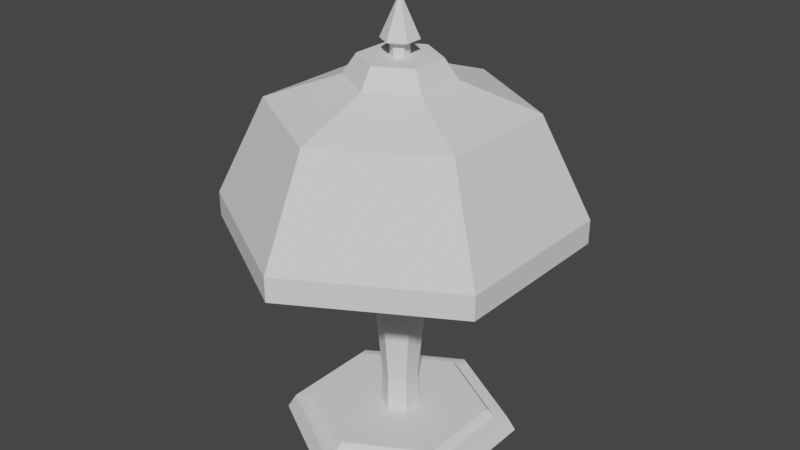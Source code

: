 # Source: Lumin_ria.blend  (saved by Blender 2.91.10; exported with 4.5.12 LTS)
import bpy
from mathutils import Matrix  # noqa: F401  (used for matrix-valued properties, if any)

bpy.ops.wm.read_factory_settings(use_empty=True)
scene = bpy.context.scene
scene.name = 'Scene'

# ---- collections
col_collection = bpy.data.collections.new('Collection'); scene.collection.children.link(col_collection)

# ---- world
world_world = bpy.data.worlds.new('World'); scene.world = world_world
world_world.use_nodes = True; world_world.node_tree.nodes.clear()
_N = world_world.node_tree.nodes; _L = world_world.node_tree.links
n0 = _N.new('ShaderNodeOutputWorld'); n0.name = 'World Output'; n0.location = (300, 300)
n1 = _N.new('ShaderNodeBackground'); n1.name = 'Background'; n1.location = (10, 300)
n1.inputs[0].default_value = (0.05088, 0.05088, 0.05088, 1.0)
_L.new(n1.outputs[0], n0.inputs[0])
n0.is_active_output = True
world_world.color = (0.05088, 0.05088, 0.05088)
world_world.use_sun_shadow = False
world_world.sun_shadow_jitter_overblur = 0.0

# ---- meshes
me_circle = bpy.data.meshes.new('Circle')
me_circle.from_pydata([(0.0, 0.15, 0.0), (-0.1299, 0.075, 0.0), (-0.1299, -0.075, 0.0), (1.311e-08, -0.15, 0.0), (0.1299, -0.075, 0.0), (0.1299, 0.075, 0.0), (-5.891e-10, 0.1219, 0.01866), (-0.1055, 0.06093, 0.01866), (-0.1055, -0.06093, 0.01866), (1.038e-08, -0.1219, 0.01866), (0.1055, -0.06093, 0.01866), (0.1055, 0.06093, 0.01866), (-0.1204, 0.06949, 0.01866), (0.0, 0.139, 0.01866), (-0.1204, -0.06949, 0.01866), (1.215e-08, -0.139, 0.01866), (0.1204, -0.06949, 0.01866), (0.1204, 0.06949, 0.01866), (-3.254e-09, 0.02436, 0.02816), (-0.0211, 0.01218, 0.02816), (-0.0211, -0.01218, 0.02816), (3.864e-09, -0.02436, 0.02816), (0.0211, -0.01218, 0.02816), (0.0211, 0.01218, 0.02816), (-0.09778, 0.05645, 0.02816), (-2.07e-10, 0.1129, 0.02816), (-0.09778, -0.05645, 0.02816), (9.958e-09, -0.1129, 0.02816), (0.09778, -0.05645, 0.02816), (0.09778, 0.05645, 0.02816), (-3.245e-09, 0.03447, 0.1995), (-0.02985, 0.01724, 0.1995), (-0.02985, -0.01724, 0.1995), (6.827e-09, -0.03447, 0.1995), (0.02985, -0.01724, 0.1995), (0.02985, 0.01724, 0.1995), (-0.01989, 0.01148, 0.07406), (-2.241e-09, 0.02297, 0.07406), (0.01989, 0.01148, 0.07406), (0.01989, -0.01148, 0.07406), (4.47e-09, -0.02297, 0.07406), (-0.01989, -0.01148, 0.07406), (-6.784e-09, 0.04417, 0.2086), (-0.03825, 0.02208, 0.2086), (-0.03825, -0.02208, 0.2086), (6.121e-09, -0.04417, 0.2086), (0.03825, -0.02208, 0.2086), (0.03825, 0.02208, 0.2086), (-3.439e-09, 0.03672, 0.2264), (-0.0318, 0.01836, 0.2264), (-0.0318, -0.01836, 0.2264), (7.29e-09, -0.03672, 0.2264), (0.0318, -0.01836, 0.2264), (0.0318, 0.01836, 0.2264), (-2.015e-09, 0.02463, 0.2369), (-0.02133, 0.01231, 0.2369), (-0.02133, -0.01231, 0.2369), (5.18e-09, -0.02463, 0.2369), (0.02133, -0.01231, 0.2369), (0.02133, 0.01231, 0.2369), (2.117e-09, 0.02699, 0.2474), (-0.02338, 0.0135, 0.2474), (-0.02338, -0.0135, 0.2474), (1e-08, -0.02699, 0.2474), (0.02338, -0.0135, 0.2474), (0.02338, 0.0135, 0.2474), (-3.652e-09, 0.03598, 0.2548), (-0.03116, 0.01799, 0.2548), (-0.03116, -0.01799, 0.2548), (6.861e-09, -0.03598, 0.2548), (0.03116, -0.01799, 0.2548), (0.03116, 0.01799, 0.2548), (-1.658e-09, 0.01888, 0.2621), (-0.01635, 0.009442, 0.2621), (-0.01635, -0.009442, 0.2621), (4.959e-09, -0.01888, 0.2621), (0.01635, -0.009442, 0.2621), (0.01635, 0.009442, 0.2621), (-0.02746, 0.01585, 0.2621), (-1.658e-09, 0.03171, 0.2621), (-0.02746, -0.01585, 0.2621), (7.606e-09, -0.03171, 0.2621), (0.02746, -0.01585, 0.2621), (0.02746, 0.01585, 0.2621), (2.393e-08, 0.01888, 0.3996), (-0.01635, 0.009442, 0.3996), (-0.01635, -0.009442, 0.3996), (3.055e-08, -0.01888, 0.3996), (0.01635, -0.009442, 0.3996), (0.01635, 0.009442, 0.3996), (3.709e-08, 0.1603, 0.4345), (-0.1388, 0.08014, 0.4345), (-0.1388, -0.08014, 0.4345), (5.11e-08, -0.1603, 0.4345), (0.1388, -0.08014, 0.4345), (0.1388, 0.08014, 0.4345), (3.224e-08, 0.2221, 0.3084), (-0.1923, 0.111, 0.3084), (-0.1923, -0.111, 0.3084), (5.165e-08, -0.2221, 0.3084), (0.1923, -0.111, 0.3084), (0.1923, 0.111, 0.3084), (-0.1772, 0.1023, 0.2777), (3.343e-08, 0.2046, 0.2777), (-0.1772, -0.1023, 0.2777), (5.194e-08, -0.2046, 0.2777), (0.1772, -0.1023, 0.2777), (0.1772, 0.1023, 0.2777), (-0.05755, 0.03323, 0.4685), (4.367e-08, 0.06645, 0.4685), (-0.05755, -0.03323, 0.4685), (4.948e-08, -0.06645, 0.4685), (0.05755, -0.03323, 0.4685), (0.05755, 0.03323, 0.4685), (-0.01002, 0.005784, 0.4935), (4.386e-08, 0.01157, 0.4935), (-0.01002, -0.005784, 0.4935), (4.528e-08, -0.01157, 0.4935), (0.01002, -0.005784, 0.4935), (0.01002, 0.005784, 0.4935), (-0.1923, 0.111, 0.2777), (3.313e-08, 0.2221, 0.2777), (-0.1923, -0.111, 0.2777), (5.255e-08, -0.2221, 0.2777), (0.1923, -0.111, 0.2777), (0.1923, 0.111, 0.2777), (-0.1262, 0.07285, 0.4295), (2.922e-08, 0.1457, 0.4295), (-0.1262, -0.07285, 0.4295), (4.24e-08, -0.1457, 0.4295), (0.1262, -0.07285, 0.4295), (0.1262, 0.07285, 0.4295), (-0.0429, 0.02477, 0.4935), (4.122e-08, 0.04953, 0.4935), (-0.0429, -0.02477, 0.4935), (4.555e-08, -0.04953, 0.4935), (0.0429, -0.02477, 0.4935), (0.0429, 0.02477, 0.4935), (-0.01002, 0.005784, 0.5077), (4.386e-08, 0.01157, 0.5077), (-0.01002, -0.005784, 0.5077), (4.528e-08, -0.01157, 0.5077), (0.01002, -0.005784, 0.5077), (0.01002, 0.005784, 0.5077), (-0.02004, 0.01157, 0.513), (3.51e-08, 0.02314, 0.513), (-0.02004, -0.01157, 0.513), (3.794e-08, -0.02314, 0.513), (0.02004, -0.01157, 0.513), (0.02004, 0.01157, 0.513), (3.912e-08, 8.537e-09, 0.565)], [], [(1, 0, 5, 4, 3, 2), (10, 11, 29, 28), (5, 0, 13, 17), (3, 4, 16, 15), (1, 2, 14, 12), (4, 5, 17, 16), (2, 3, 15, 14), (0, 1, 12, 13), (7, 6, 13, 12), (8, 7, 12, 14), (9, 8, 14, 15), (10, 9, 15, 16), (11, 10, 16, 17), (6, 11, 17, 13), (37, 36, 31, 30), (8, 9, 27, 26), (6, 7, 24, 25), (11, 6, 25, 29), (9, 10, 28, 27), (7, 8, 26, 24), (19, 18, 25, 24), (20, 19, 24, 26), (21, 20, 26, 27), (22, 21, 27, 28), (23, 22, 28, 29), (18, 23, 29, 25), (31, 32, 44, 43), (38, 37, 30, 35), (40, 39, 34, 33), (36, 41, 32, 31), (39, 38, 35, 34), (41, 40, 33, 32), (20, 21, 40, 41), (22, 23, 38, 39), (19, 20, 41, 36), (21, 22, 39, 40), (23, 18, 37, 38), (18, 19, 36, 37), (46, 47, 53, 52), (34, 35, 47, 46), (32, 33, 45, 44), (30, 31, 43, 42), (35, 30, 42, 47), (33, 34, 46, 45), (53, 48, 54, 59), (44, 45, 51, 50), (42, 43, 49, 48), (47, 42, 48, 53), (45, 46, 52, 51), (43, 44, 50, 49), (58, 59, 65, 64), (51, 52, 58, 57), (49, 50, 56, 55), (52, 53, 59, 58), (50, 51, 57, 56), (48, 49, 55, 54), (65, 60, 66, 71), (56, 57, 63, 62), (54, 55, 61, 60), (59, 54, 60, 65), (57, 58, 64, 63), (55, 56, 62, 61), (70, 71, 83, 82), (63, 64, 70, 69), (61, 62, 68, 67), (64, 65, 71, 70), (62, 63, 69, 68), (60, 61, 67, 66), (76, 77, 89, 88), (68, 69, 81, 80), (66, 67, 78, 79), (71, 66, 79, 83), (69, 70, 82, 81), (67, 68, 80, 78), (73, 72, 79, 78), (74, 73, 78, 80), (75, 74, 80, 81), (76, 75, 81, 82), (77, 76, 82, 83), (72, 77, 83, 79), (85, 86, 87, 88, 89, 84), (74, 75, 87, 86), (72, 73, 85, 84), (77, 72, 84, 89), (75, 76, 88, 87), (73, 74, 86, 85), (95, 113, 112, 94), (100, 124, 125, 101), (94, 100, 101, 95), (92, 98, 99, 93), (90, 96, 97, 91), (95, 101, 96, 90), (93, 99, 100, 94), (91, 97, 98, 92), (107, 131, 127, 103), (98, 122, 123, 99), (96, 121, 120, 97), (101, 125, 121, 96), (99, 123, 124, 100), (97, 120, 122, 98), (109, 133, 137, 113), (93, 111, 110, 92), (91, 108, 109, 90), (90, 109, 113, 95), (94, 112, 111, 93), (92, 110, 108, 91), (115, 119, 143, 139), (112, 136, 135, 111), (110, 134, 132, 108), (113, 137, 136, 112), (111, 135, 134, 110), (108, 132, 133, 109), (102, 120, 121, 103), (104, 122, 120, 102), (105, 123, 122, 104), (106, 124, 123, 105), (107, 125, 124, 106), (103, 121, 125, 107), (126, 127, 131, 130, 129, 128), (105, 129, 130, 106), (102, 126, 128, 104), (106, 130, 131, 107), (104, 128, 129, 105), (103, 127, 126, 102), (115, 133, 132, 114), (114, 132, 134, 116), (116, 134, 135, 117), (117, 135, 136, 118), (118, 136, 137, 119), (119, 137, 133, 115), (143, 142, 148, 149), (118, 117, 141, 142), (116, 114, 138, 140), (119, 118, 142, 143), (117, 116, 140, 141), (114, 115, 139, 138), (145, 149, 150), (141, 140, 146, 147), (138, 139, 145, 144), (139, 143, 149, 145), (142, 141, 147, 148), (140, 138, 144, 146), (148, 147, 150), (146, 144, 150), (149, 148, 150), (147, 146, 150), (144, 145, 150)])
_uv = me_circle.uv_layers.new(name='UVMap')
_uv.uv.foreach_set('vector', [0.0, 0.0, 0.0, 0.0, 0.0, 0.0, 0.0, 0.0, 0.0, 0.0, 0.0, 0.0, 0.0, 0.0, 0.0, 0.0, 0.0, 0.0, 0.0, 0.0, 0.0, 0.0, 0.0, 0.0, 0.0, 0.0, 0.0, 0.0, 0.0, 0.0, 0.0, 0.0, 0.0, 0.0, 0.0, 0.0, 0.0, 0.0, 0.0, 0.0, 0.0, 0.0, 0.0, 0.0, 0.0, 0.0, 0.0, 0.0, 0.0, 0.0, 0.0, 0.0, 0.0, 0.0, 0.0, 0.0, 0.0, 0.0, 0.0, 0.0, 0.0, 0.0, 0.0, 0.0, 0.0, 0.0, 0.0, 0.0, 0.0, 0.0, 0.0, 0.0, 0.0, 0.0, 0.0, 0.0, 0.0, 0.0, 0.0, 0.0, 0.0, 0.0, 0.0, 0.0, 0.0, 0.0, 0.0, 0.0, 0.0, 0.0, 0.0, 0.0, 0.0, 0.0, 0.0, 0.0, 0.0, 0.0, 0.0, 0.0, 0.0, 0.0, 0.0, 0.0, 0.0, 0.0, 0.0, 0.0, 0.0, 0.0, 0.0, 0.0, 0.0, 0.0, 0.0, 0.0, 0.0, 0.0, 0.0, 0.0, 0.0, 0.0, 0.0, 0.0, 0.0, 0.0, 0.0, 0.0, 0.0, 0.0, 0.0, 0.0, 0.0, 0.0, 0.0, 0.0, 0.0, 0.0, 0.0, 0.0, 0.0, 0.0, 0.0, 0.0, 0.0, 0.0, 0.0, 0.0, 0.0, 0.0, 0.0, 0.0, 0.0, 0.0, 0.0, 0.0, 0.0, 0.0, 0.0, 0.0, 0.0, 0.0, 0.0, 0.0, 0.0, 0.0, 0.0, 0.0, 0.0, 0.0, 0.0, 0.0, 0.0, 0.0, 0.0, 0.0, 0.0, 0.0, 0.0, 0.0, 0.0, 0.0, 0.0, 0.0, 0.0, 0.0, 0.0, 0.0, 0.0, 0.0, 0.0, 0.0, 0.0, 0.0, 0.0, 0.0, 0.0, 0.0, 0.0, 0.0, 0.0, 0.0, 0.0, 0.0, 0.0, 0.0, 0.0, 0.0, 0.0, 0.0, 0.0, 0.0, 0.0, 0.0, 0.0, 0.0, 0.0, 0.0, 0.0, 0.0, 0.0, 0.0, 0.0, 0.0, 0.0, 0.0, 0.0, 0.0, 0.0, 0.0, 0.0, 0.0, 0.0, 0.0, 0.0, 0.0, 0.0, 0.0, 0.0, 0.0, 0.0, 0.0, 0.0, 0.0, 0.0, 0.0, 0.0, 0.0, 0.0, 0.0, 0.0, 0.0, 0.0, 0.0, 0.0, 0.0, 0.0, 0.0, 0.0, 0.0, 0.0, 0.0, 0.0, 0.0, 0.0, 0.0, 0.0, 0.0, 0.0, 0.0, 0.0, 0.0, 0.0, 0.0, 0.0, 0.0, 0.0, 0.0, 0.0, 0.0, 0.0, 0.0, 0.0, 0.0, 0.0, 0.0, 0.0, 0.0, 0.0, 0.0, 0.0, 0.0, 0.0, 0.0, 0.0, 0.0, 0.0, 0.0, 0.0, 0.0, 0.0, 0.0, 0.0, 0.0, 0.0, 0.0, 0.0, 0.0, 0.0, 0.0, 0.0, 0.0, 0.0, 0.0, 0.0, 0.0, 0.0, 0.0, 0.0, 0.0, 0.0, 0.0, 0.0, 0.0, 0.0, 0.0, 0.0, 0.0, 0.0, 0.0, 0.0, 0.0, 0.0, 0.0, 0.0, 0.0, 0.0, 0.0, 0.0, 0.0, 0.0, 0.0, 0.0, 0.0, 0.0, 0.0, 0.0, 0.0, 0.0, 0.0, 0.0, 0.0, 0.0, 0.0, 0.0, 0.0, 0.0, 0.0, 0.0, 0.0, 0.0, 0.0, 0.0, 0.0, 0.0, 0.0, 0.0, 0.0, 0.0, 0.0, 0.0, 0.0, 0.0, 0.0, 0.0, 0.0, 0.0, 0.0, 0.0, 0.0, 0.0, 0.0, 0.0, 0.0, 0.0, 0.0, 0.0, 0.0, 0.0, 0.0, 0.0, 0.0, 0.0, 0.0, 0.0, 0.0, 0.0, 0.0, 0.0, 0.0, 0.0, 0.0, 0.0, 0.0, 0.0, 0.0, 0.0, 0.0, 0.0, 0.0, 0.0, 0.0, 0.0, 0.0, 0.0, 0.0, 0.0, 0.0, 0.0, 0.0, 0.0, 0.0, 0.0, 0.0, 0.0, 0.0, 0.0, 0.0, 0.0, 0.0, 0.0, 0.0, 0.0, 0.0, 0.0, 0.0, 0.0, 0.0, 0.0, 0.0, 0.0, 0.0, 0.0, 0.0, 0.0, 0.0, 0.0, 0.0, 0.0, 0.0, 0.0, 0.0, 0.0, 0.0, 0.0, 0.0, 0.0, 0.0, 0.0, 0.0, 0.0, 0.0, 0.0, 0.0, 0.0, 0.0, 0.0, 0.0, 0.0, 0.0, 0.0, 0.0, 0.0, 0.0, 0.0, 0.0, 0.0, 0.0, 0.0, 0.0, 0.0, 0.0, 0.0, 0.0, 0.0, 0.0, 0.0, 0.0, 0.0, 0.0, 0.0, 0.0, 0.0, 0.0, 0.0, 0.0, 0.0, 0.0, 0.0, 0.0, 0.0, 0.0, 0.0, 0.0, 0.0, 0.0, 0.0, 0.0, 0.0, 0.0, 0.0, 0.0, 0.0, 0.0, 0.0, 0.0, 0.0, 0.0, 0.0, 0.0, 0.0, 0.0, 0.0, 0.0, 0.0, 0.0, 0.0, 0.0, 0.0, 0.0, 0.0, 0.0, 0.0, 0.0, 0.0, 0.0, 0.0, 0.0, 0.0, 0.0, 0.0, 0.0, 0.0, 0.0, 0.0, 0.0, 0.0, 0.0, 0.0, 0.0, 0.0, 0.0, 0.0, 0.0, 0.0, 0.0, 0.0, 0.0, 0.0, 0.0, 0.0, 0.0, 0.0, 0.0, 0.0, 0.0, 0.0, 0.0, 0.0, 0.0, 0.0, 0.0, 0.0, 0.0, 0.0, 0.0, 0.0, 0.0, 0.0, 0.0, 0.0, 0.0, 0.0, 0.0, 0.0, 0.0, 0.0, 0.0, 0.0, 0.0, 0.0, 0.0, 0.0, 0.0, 0.0, 0.0, 0.0, 0.0, 0.0, 0.0, 0.0, 0.0, 0.0, 0.0, 0.0, 0.0, 0.0, 0.0, 0.0, 0.0, 0.0, 0.0, 0.0, 0.0, 0.0, 0.0, 0.0, 0.0, 0.0, 0.0, 0.0, 0.0, 0.0, 0.0, 0.0, 0.0, 0.0, 0.0, 0.0, 0.0, 0.0, 0.0, 0.0, 0.0, 0.0, 0.0, 0.0, 0.0, 0.0, 0.0, 0.0, 0.0, 0.0, 0.0, 0.0, 0.0, 0.0, 0.0, 0.0, 0.0, 0.0, 0.0, 0.0, 0.0, 0.0, 0.0, 0.0, 0.0, 0.0, 0.0, 0.0, 0.0, 0.0, 0.0, 0.0, 0.0, 0.0, 0.0, 0.0, 0.0, 0.0, 0.0, 0.0, 0.0, 0.0, 0.0, 0.0, 0.0, 0.0, 0.0, 0.0, 0.0, 0.0, 0.0, 0.0, 0.0, 0.0, 0.0, 0.0, 0.0, 0.0, 0.0, 0.0, 0.0, 0.0, 0.0, 0.0, 0.0, 0.0, 0.0, 0.0, 0.0, 0.0, 0.0, 0.0, 0.0, 0.0, 0.0, 0.0, 0.0, 0.0, 0.0, 0.0, 0.0, 0.0, 0.0, 0.0, 0.0, 0.0, 0.0, 0.0, 0.0, 0.0, 0.0, 0.0, 0.0, 0.0, 0.0, 0.0, 0.0, 0.0, 0.0, 0.0, 0.0, 0.0, 0.0, 0.0, 0.0, 0.0, 0.0, 0.0, 0.0, 0.0, 0.0, 0.0, 0.0, 0.0, 0.0, 0.0, 0.0, 0.0, 0.0, 0.0, 0.0, 0.0, 0.0, 0.0, 0.0, 0.0, 0.0, 0.0, 0.0, 0.0, 0.0, 0.0, 0.0, 0.0, 0.0, 0.0, 0.0, 0.0, 0.0, 0.0, 0.0, 0.0, 0.0, 0.0, 0.0, 0.0, 0.0, 0.0, 0.0, 0.0, 0.0, 0.0, 0.0, 0.0, 0.0, 0.0, 0.0, 0.0, 0.0, 0.0, 0.0, 0.0, 0.0, 0.0, 0.0, 0.0, 0.0, 0.0, 0.0, 0.0, 0.0, 0.0, 0.0, 0.0, 0.0, 0.0, 0.0, 0.0, 0.0, 0.0, 0.0, 0.0, 0.0, 0.0, 0.0, 0.0, 0.0, 0.0, 0.0, 0.0, 0.0, 0.0, 0.0, 0.0, 0.0, 0.0, 0.0, 0.0, 0.0, 0.0, 0.0, 0.0, 0.0, 0.0, 0.0, 0.0, 0.0, 0.0, 0.0, 0.0, 0.0, 0.0, 0.0, 0.0, 0.0, 0.0, 0.0, 0.0, 0.0, 0.0, 0.0, 0.0, 0.0, 0.0, 0.0, 0.0, 0.0, 0.0, 0.0, 0.0, 0.0, 0.0, 0.0, 0.0, 0.0, 0.0, 0.0, 0.0, 0.0, 0.0, 0.0, 0.0, 0.0, 0.0, 0.0, 0.0, 0.0, 0.0, 0.0, 0.0, 0.0, 0.0, 0.0, 0.0, 0.0, 0.0, 0.0, 0.0, 0.0, 0.0, 0.0, 0.0, 0.0, 0.0, 0.0, 0.0, 0.0, 0.0, 0.0, 0.0, 0.0, 0.0, 0.0, 0.0, 0.0, 0.0, 0.0, 0.0, 0.0, 0.0, 0.0, 0.0, 0.0, 0.0, 0.0, 0.0, 0.0, 0.0, 0.0, 0.0, 0.0, 0.0, 0.0, 0.0, 0.0, 0.0, 0.0, 0.0, 0.0, 0.0, 0.0, 0.0, 0.0, 0.0, 0.0, 0.0, 0.0, 0.0, 0.0, 0.0, 0.0, 0.0, 0.0, 0.0, 0.0, 0.0, 0.0, 0.0, 0.0, 0.0, 0.0, 0.0, 0.0, 0.0, 0.0, 0.0, 0.0, 0.0, 0.0, 0.0, 0.0, 0.0, 0.0, 0.0, 0.0, 0.0, 0.0, 0.0, 0.0, 0.0, 0.0, 0.0, 0.0, 0.0, 0.0, 0.0, 0.0, 0.0, 0.0, 0.0, 0.0, 0.0, 0.0, 0.0, 0.0, 0.0, 0.0, 0.0, 0.0, 0.0, 0.0, 0.0, 0.0, 0.0, 0.0, 0.0, 0.0, 0.0, 0.0, 0.0, 0.0, 0.0, 0.0, 0.0, 0.0, 0.0, 0.0, 0.0, 0.0, 0.0, 0.0, 0.0, 0.0, 0.0, 0.0, 0.0, 0.0, 0.0, 0.0, 0.0, 0.0, 0.0, 0.0, 0.0, 0.0, 0.0, 0.0, 0.0, 0.0, 0.0, 0.0, 0.0, 0.0, 0.0, 0.0, 0.0, 0.0, 0.0, 0.0, 0.0, 0.0, 0.0, 0.0, 0.0, 0.0, 0.0, 0.0, 0.0, 0.0, 0.0, 0.0, 0.0, 0.0, 0.0, 0.0, 0.0, 0.0, 0.0, 0.0, 0.0, 0.0, 0.0, 0.0, 0.0, 0.0, 0.0, 0.0, 0.0, 0.0, 0.0, 0.0, 0.0, 0.0, 0.0, 0.0, 0.0, 0.0, 0.0, 0.0, 0.0, 0.0, 0.0, 0.0, 0.0, 0.0, 0.0, 0.0, 0.0, 0.0, 0.0, 0.0, 0.0, 0.0, 0.0, 0.0, 0.0, 0.0, 0.0, 0.0, 0.0, 0.0, 0.0, 0.0, 0.0, 0.0, 0.0, 0.0, 0.0, 0.0, 0.0, 0.0, 0.0, 0.0, 0.0, 0.0, 0.0, 0.0, 0.0, 0.0, 0.0, 0.0, 0.0, 0.0, 0.0, 0.0, 0.0, 0.0, 0.0, 0.0, 0.0, 0.0, 0.0, 0.0, 0.0, 0.0, 0.0, 0.0, 0.0, 0.0, 0.0, 0.0, 0.0, 0.0, 0.0, 0.0, 0.0, 0.0, 0.0, 0.0, 0.0, 0.0, 0.0, 0.0, 0.0, 0.0, 0.0, 0.0, 0.0, 0.0, 0.0, 0.0, 0.0, 0.0, 0.0, 0.0, 0.0, 0.0, 0.0, 0.0, 0.0, 0.0, 0.0, 0.0])
me_circle.use_remesh_fix_poles = True
me_circle.use_remesh_preserve_attributes = False
me_circle.use_mirror_vertex_groups = False
me_circle.update()

# ---- objects
ob_circle = bpy.data.objects.new('Circle', me_circle)

# ---- transforms, parenting, visibility, modifiers, constraints
ob_circle.location = (0.0, 0.0, 0.0)
ob_circle.lineart.crease_threshold = 0.0

# ---- collection membership
col_collection.objects.link(ob_circle)

# ---- scene / render settings (as saved in the file)
scene.frame_start = 1; scene.frame_end = 250; scene.frame_set(1)
scene.render.engine = 'BLENDER_EEVEE_NEXT'
scene.cycles.use_denoising = False
scene.cycles.samples = 128
scene.cycles.sampling_pattern = 'TABULATED_SOBOL'
scene.cycles.use_adaptive_sampling = False
scene.cycles.use_light_tree = False
scene.view_settings.view_transform = 'Filmic'
bpy.context.view_layer.update()

# ---- added for rendering (the .blend has no active camera and no usable light): camera, sun
cam_auto = bpy.data.cameras.new('AutoCamera')
cam_auto.lens = 50.0
cam_auto.sensor_width = 36.0
cam_auto.clip_end = 1000.0
ob_auto_camera = bpy.data.objects.new('AutoCamera', cam_auto)
scene.collection.objects.link(ob_auto_camera)
ob_auto_camera.location = (0.754125, -0.90495, 0.88578)
ob_auto_camera.rotation_euler = (1.09748, -7.21219e-08, 0.694738)
scene.camera = ob_auto_camera
light_auto_sun = bpy.data.lights.new('AutoSun', 'SUN')
light_auto_sun.energy = 3.0
light_auto_sun.angle = 0.0523599
ob_auto_sun = bpy.data.objects.new('AutoSun', light_auto_sun)
scene.collection.objects.link(ob_auto_sun)
ob_auto_sun.rotation_euler = (0.872665, 0.174533, 0.523599)
bpy.context.view_layer.update()
